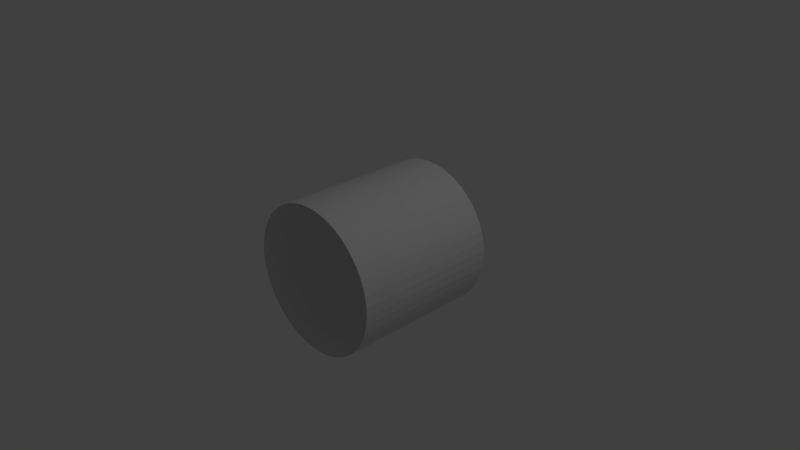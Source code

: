 # Source: niebla.blend  (saved by Blender 2.67.0; exported with 4.5.12 LTS)
import bpy
from mathutils import Matrix  # noqa: F401  (used for matrix-valued properties, if any)

bpy.ops.wm.read_factory_settings(use_empty=True)
scene = bpy.context.scene
scene.name = 'Scene'

# ---- collections
col_collection_1 = bpy.data.collections.new('Collection 1'); scene.collection.children.link(col_collection_1)

# ---- world
world_world = bpy.data.worlds.new('World'); scene.world = world_world
world_world.color = (0.05088, 0.05088, 0.05088)
world_world.use_sun_shadow = False
world_world.sun_shadow_jitter_overblur = 0.0
world_world.cycles.sampling_method = 'MANUAL'
world_world.cycles.sample_map_resolution = 256

# ---- cameras
cam_camera = bpy.data.cameras.new('Camera')
cam_camera.clip_end = 100.0
cam_camera.lens = 35.0
cam_camera.sensor_width = 32.0
cam_camera.sensor_height = 18.0
cam_camera.ortho_scale = 7.314
cam_camera.dof.focus_distance = 0.0
cam_camera.dof.aperture_fstop = 128.0

# ---- lights
light_lamp = bpy.data.lights.new('Lamp', 'POINT')
light_lamp.transmission_factor = 0.0
light_lamp.cutoff_distance = 30.0
light_lamp.energy = 100.0
light_lamp.shadow_buffer_clip_start = 1.001
light_lamp.shadow_soft_size = 0.1
light_lamp.shadow_maximum_resolution = 0.006
light_lamp.use_absolute_resolution = True
light_lamp.cycles.use_multiple_importance_sampling = False

# ---- meshes
me_cylinder = bpy.data.meshes.new('Cylinder')
me_cylinder.from_pydata([(0.0, 1.0, 1.0), (0.0, -1.0, 1.0), (0.1253, 1.0, 0.9921), (0.1253, -1.0, 0.9921), (0.2487, 1.0, 0.9686), (0.2487, -1.0, 0.9686), (0.3681, 1.0, 0.9298), (0.3681, -1.0, 0.9298), (0.4818, 1.0, 0.8763), (0.4818, -1.0, 0.8763), (0.5878, 1.0, 0.809), (0.5878, -1.0, 0.809), (0.6845, 1.0, 0.729), (0.6845, -1.0, 0.729), (0.7705, 1.0, 0.6374), (0.7705, -1.0, 0.6374), (0.8443, 1.0, 0.5358), (0.8443, -1.0, 0.5358), (0.9048, 1.0, 0.4258), (0.9048, -1.0, 0.4258), (0.9511, 1.0, 0.309), (0.9511, -1.0, 0.309), (0.9823, 1.0, 0.1874), (0.9823, -1.0, 0.1874), (0.998, 1.0, 0.06279), (0.998, -1.0, 0.06279), (0.998, 1.0, -0.06279), (0.998, -1.0, -0.06279), (0.9823, 1.0, -0.1874), (0.9823, -1.0, -0.1874), (0.9511, 1.0, -0.309), (0.9511, -1.0, -0.309), (0.9048, 1.0, -0.4258), (0.9048, -1.0, -0.4258), (0.8443, 1.0, -0.5358), (0.8443, -1.0, -0.5358), (0.7705, 1.0, -0.6374), (0.7705, -1.0, -0.6374), (0.6845, 1.0, -0.729), (0.6845, -1.0, -0.729), (0.5878, 1.0, -0.809), (0.5878, -1.0, -0.809), (0.4818, 1.0, -0.8763), (0.4818, -1.0, -0.8763), (0.3681, 1.0, -0.9298), (0.3681, -1.0, -0.9298), (0.2487, 1.0, -0.9686), (0.2487, -1.0, -0.9686), (0.1253, 1.0, -0.9921), (0.1253, -1.0, -0.9921), (-8.027e-07, 1.0, -1.0), (-8.027e-07, -1.0, -1.0), (-0.1253, 1.0, -0.9921), (-0.1253, -1.0, -0.9921), (-0.2487, 1.0, -0.9686), (-0.2487, -1.0, -0.9686), (-0.3681, 1.0, -0.9298), (-0.3681, -1.0, -0.9298), (-0.4818, 1.0, -0.8763), (-0.4818, -1.0, -0.8763), (-0.5878, 1.0, -0.809), (-0.5878, -1.0, -0.809), (-0.6845, 1.0, -0.729), (-0.6845, -1.0, -0.729), (-0.7705, 1.0, -0.6374), (-0.7705, -1.0, -0.6374), (-0.8443, 1.0, -0.5358), (-0.8443, -1.0, -0.5358), (-0.9048, 1.0, -0.4258), (-0.9048, -1.0, -0.4258), (-0.9511, 1.0, -0.309), (-0.9511, -1.0, -0.309), (-0.9823, 1.0, -0.1874), (-0.9823, -1.0, -0.1874), (-0.998, 1.0, -0.06279), (-0.998, -1.0, -0.06279), (-0.998, 1.0, 0.06279), (-0.998, -1.0, 0.06279), (-0.9823, 1.0, 0.1874), (-0.9823, -1.0, 0.1874), (-0.9511, 1.0, 0.309), (-0.9511, -1.0, 0.309), (-0.9048, 1.0, 0.4258), (-0.9048, -1.0, 0.4258), (-0.8443, 1.0, 0.5358), (-0.8443, -1.0, 0.5358), (-0.7705, 1.0, 0.6374), (-0.7705, -1.0, 0.6374), (-0.6845, 1.0, 0.729), (-0.6845, -1.0, 0.729), (-0.5878, 1.0, 0.809), (-0.5878, -1.0, 0.809), (-0.4818, 1.0, 0.8763), (-0.4818, -1.0, 0.8763), (-0.3681, 1.0, 0.9298), (-0.3681, -1.0, 0.9298), (-0.2487, 1.0, 0.9686), (-0.2487, -1.0, 0.9686), (-0.1253, 1.0, 0.9921), (-0.1253, -1.0, 0.9921)], [], [(0, 1, 3, 2), (2, 3, 5, 4), (4, 5, 7, 6), (6, 7, 9, 8), (8, 9, 11, 10), (10, 11, 13, 12), (12, 13, 15, 14), (14, 15, 17, 16), (16, 17, 19, 18), (18, 19, 21, 20), (20, 21, 23, 22), (22, 23, 25, 24), (24, 25, 27, 26), (26, 27, 29, 28), (28, 29, 31, 30), (30, 31, 33, 32), (32, 33, 35, 34), (34, 35, 37, 36), (36, 37, 39, 38), (38, 39, 41, 40), (40, 41, 43, 42), (42, 43, 45, 44), (44, 45, 47, 46), (46, 47, 49, 48), (48, 49, 51, 50), (50, 51, 53, 52), (52, 53, 55, 54), (54, 55, 57, 56), (56, 57, 59, 58), (58, 59, 61, 60), (60, 61, 63, 62), (62, 63, 65, 64), (64, 65, 67, 66), (66, 67, 69, 68), (68, 69, 71, 70), (70, 71, 73, 72), (72, 73, 75, 74), (74, 75, 77, 76), (76, 77, 79, 78), (78, 79, 81, 80), (80, 81, 83, 82), (82, 83, 85, 84), (84, 85, 87, 86), (86, 87, 89, 88), (88, 89, 91, 90), (90, 91, 93, 92), (92, 93, 95, 94), (94, 95, 97, 96), (98, 99, 1, 0), (96, 97, 99, 98)])
me_cylinder.use_remesh_preserve_volume = False
me_cylinder.use_remesh_preserve_attributes = False
me_cylinder.use_mirror_vertex_groups = False
me_cylinder.update()

# ---- objects
ob_cylinder = bpy.data.objects.new('Cylinder', me_cylinder)
ob_lamp = bpy.data.objects.new('Lamp', light_lamp)
ob_camera = bpy.data.objects.new('Camera', cam_camera)

# ---- transforms, parenting, visibility, modifiers, constraints
ob_cylinder.location = (0.0, 0.0, 0.0)
ob_cylinder.lineart.crease_threshold = 0.0
ob_lamp.location = (4.076, 1.005, 5.904)
ob_lamp.rotation_euler = (0.6503, 0.05522, 1.866)
ob_lamp.lock_rotations_4d = False
ob_lamp.empty_display_type = 'ARROWS'
ob_lamp.color = (0.0, 0.0, 0.0, 0.0)
ob_lamp.lineart.crease_threshold = 0.0
ob_camera.location = (7.481, -6.508, 5.344)
ob_camera.rotation_euler = (1.109, 0.01082, 0.8149)
ob_camera.lock_rotations_4d = False
ob_camera.empty_display_type = 'ARROWS'
ob_camera.color = (0.0, 0.0, 0.0, 0.0)
ob_camera.display_type = 'WIRE'
ob_camera.lineart.crease_threshold = 0.0

# ---- collection membership
col_collection_1.objects.link(ob_cylinder)
col_collection_1.objects.link(ob_lamp)
col_collection_1.objects.link(ob_camera)

# ---- scene / render settings (as saved in the file)
scene.camera = ob_camera
scene.frame_start = 1; scene.frame_end = 250; scene.frame_set(1)
scene.render.engine = 'BLENDER_EEVEE_NEXT'
scene.render.image_settings.color_mode = 'RGB'
scene.render.image_settings.compression = 90
scene.render.resolution_percentage = 50
scene.render.dither_intensity = 0.0
scene.cycles.use_denoising = False
scene.cycles.samples = 10
scene.cycles.sampling_pattern = 'TABULATED_SOBOL'
scene.cycles.light_sampling_threshold = 0.0
scene.cycles.use_adaptive_sampling = False
scene.cycles.use_light_tree = False
scene.cycles.blur_glossy = 0.0
scene.cycles.volume_bounces = 1
scene.cycles.pixel_filter_type = 'GAUSSIAN'
scene.cycles.sample_clamp_indirect = 0.0
scene.view_settings.view_transform = 'Standard'
bpy.context.view_layer.update()
